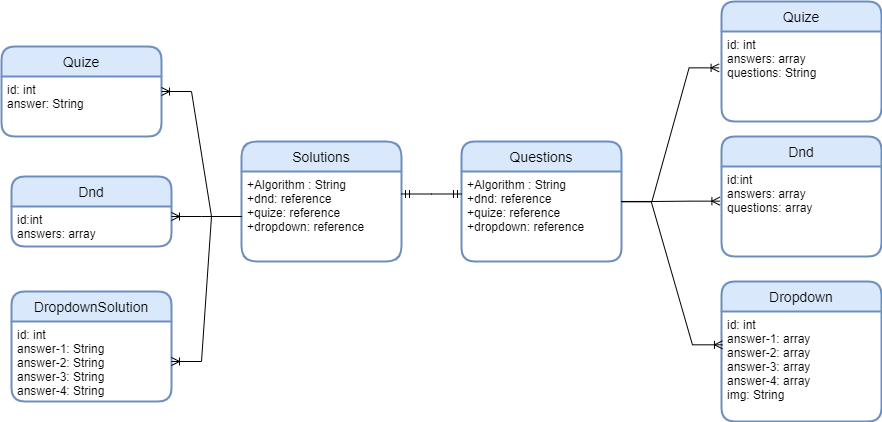

The diagram above was exported from draw.io. Its source (the exported page's mxGraphModel, read from the mxfile embedded in the PNG):
<mxGraphModel dx="2249" dy="705" grid="1" gridSize="10" guides="1" tooltips="1" connect="1" arrows="1" fold="1" page="1" pageScale="1" pageWidth="827" pageHeight="1169" math="0" shadow="0">
  <root>
    <mxCell id="0" />
    <mxCell id="1" parent="0" />
    <mxCell id="YlWFY58BSq8j7jMk7BR9-1" value="Questions" style="swimlane;childLayout=stackLayout;horizontal=1;startSize=30;horizontalStack=0;rounded=1;fontSize=14;fontStyle=0;strokeWidth=2;resizeParent=0;resizeLast=1;shadow=0;dashed=0;align=center;fillColor=#dae8fc;strokeColor=#6c8ebf;" parent="1" vertex="1">
      <mxGeometry x="100" y="530" width="160" height="120" as="geometry" />
    </mxCell>
    <mxCell id="YlWFY58BSq8j7jMk7BR9-2" value="+Algorithm : String&#10;+dnd: reference&#10;+quize: reference&#10;+dropdown: reference" style="align=left;strokeColor=none;fillColor=none;spacingLeft=4;fontSize=12;verticalAlign=top;resizable=0;rotatable=0;part=1;" parent="YlWFY58BSq8j7jMk7BR9-1" vertex="1">
      <mxGeometry y="30" width="160" height="90" as="geometry" />
    </mxCell>
    <mxCell id="YlWFY58BSq8j7jMk7BR9-4" value="Dnd" style="swimlane;childLayout=stackLayout;horizontal=1;startSize=30;horizontalStack=0;rounded=1;fontSize=14;fontStyle=0;strokeWidth=2;resizeParent=0;resizeLast=1;shadow=0;dashed=0;align=center;fillColor=#dae8fc;strokeColor=#6c8ebf;" parent="1" vertex="1">
      <mxGeometry x="360" y="525" width="160" height="120" as="geometry" />
    </mxCell>
    <mxCell id="YlWFY58BSq8j7jMk7BR9-5" value="id:int&#10;answers: array&#10;questions: array" style="align=left;strokeColor=none;fillColor=none;spacingLeft=4;fontSize=12;verticalAlign=top;resizable=0;rotatable=0;part=1;" parent="YlWFY58BSq8j7jMk7BR9-4" vertex="1">
      <mxGeometry y="30" width="160" height="90" as="geometry" />
    </mxCell>
    <mxCell id="YlWFY58BSq8j7jMk7BR9-6" value="" style="edgeStyle=entityRelationEdgeStyle;fontSize=12;html=1;endArrow=ERoneToMany;rounded=0;exitX=1;exitY=0.5;exitDx=0;exitDy=0;entryX=-0.01;entryY=0.385;entryDx=0;entryDy=0;entryPerimeter=0;" parent="1" source="YlWFY58BSq8j7jMk7BR9-1" target="YlWFY58BSq8j7jMk7BR9-5" edge="1">
      <mxGeometry width="100" height="100" relative="1" as="geometry">
        <mxPoint x="380" y="820" as="sourcePoint" />
        <mxPoint x="480" y="720" as="targetPoint" />
      </mxGeometry>
    </mxCell>
    <mxCell id="YlWFY58BSq8j7jMk7BR9-9" value="Dropdown" style="swimlane;childLayout=stackLayout;horizontal=1;startSize=30;horizontalStack=0;rounded=1;fontSize=14;fontStyle=0;strokeWidth=2;resizeParent=0;resizeLast=1;shadow=0;dashed=0;align=center;fillColor=#dae8fc;strokeColor=#6c8ebf;" parent="1" vertex="1">
      <mxGeometry x="360" y="670" width="160" height="140" as="geometry" />
    </mxCell>
    <mxCell id="YlWFY58BSq8j7jMk7BR9-10" value="id: int&#10;answer-1: array&#10;answer-2: array&#10;answer-3: array&#10;answer-4: array&#10;img: String" style="align=left;strokeColor=none;fillColor=none;spacingLeft=4;fontSize=12;verticalAlign=top;resizable=0;rotatable=0;part=1;" parent="YlWFY58BSq8j7jMk7BR9-9" vertex="1">
      <mxGeometry y="30" width="160" height="110" as="geometry" />
    </mxCell>
    <mxCell id="YlWFY58BSq8j7jMk7BR9-11" value="" style="edgeStyle=entityRelationEdgeStyle;fontSize=12;html=1;endArrow=ERoneToMany;rounded=0;exitX=0.998;exitY=0.344;exitDx=0;exitDy=0;entryX=0.006;entryY=0.312;entryDx=0;entryDy=0;entryPerimeter=0;exitPerimeter=0;" parent="1" edge="1">
      <mxGeometry width="100" height="100" relative="1" as="geometry">
        <mxPoint x="259.68000000000006" y="589.96" as="sourcePoint" />
        <mxPoint x="360.96000000000004" y="733.3200000000002" as="targetPoint" />
      </mxGeometry>
    </mxCell>
    <mxCell id="YlWFY58BSq8j7jMk7BR9-13" value="Quize" style="swimlane;childLayout=stackLayout;horizontal=1;startSize=30;horizontalStack=0;rounded=1;fontSize=14;fontStyle=0;strokeWidth=2;resizeParent=0;resizeLast=1;shadow=0;dashed=0;align=center;fillColor=#dae8fc;strokeColor=#6c8ebf;" parent="1" vertex="1">
      <mxGeometry x="360" y="390" width="160" height="120" as="geometry" />
    </mxCell>
    <mxCell id="YlWFY58BSq8j7jMk7BR9-14" value="id: int&#10;answers: array&#10;questions: String" style="align=left;strokeColor=none;fillColor=none;spacingLeft=4;fontSize=12;verticalAlign=top;resizable=0;rotatable=0;part=1;" parent="YlWFY58BSq8j7jMk7BR9-13" vertex="1">
      <mxGeometry y="30" width="160" height="90" as="geometry" />
    </mxCell>
    <mxCell id="YlWFY58BSq8j7jMk7BR9-15" value="" style="edgeStyle=entityRelationEdgeStyle;fontSize=12;html=1;endArrow=ERoneToMany;rounded=0;exitX=1.002;exitY=0.337;exitDx=0;exitDy=0;entryX=-0.015;entryY=0.404;entryDx=0;entryDy=0;entryPerimeter=0;exitPerimeter=0;" parent="1" source="YlWFY58BSq8j7jMk7BR9-2" target="YlWFY58BSq8j7jMk7BR9-14" edge="1">
      <mxGeometry width="100" height="100" relative="1" as="geometry">
        <mxPoint x="269.68000000000006" y="599.96" as="sourcePoint" />
        <mxPoint x="370.96000000000004" y="743.3200000000002" as="targetPoint" />
      </mxGeometry>
    </mxCell>
    <mxCell id="YlWFY58BSq8j7jMk7BR9-29" value="Solutions" style="swimlane;childLayout=stackLayout;horizontal=1;startSize=30;horizontalStack=0;rounded=1;fontSize=14;fontStyle=0;strokeWidth=2;resizeParent=0;resizeLast=1;shadow=0;dashed=0;align=center;fillColor=#dae8fc;strokeColor=#6c8ebf;arcSize=17;" parent="1" vertex="1">
      <mxGeometry x="-120" y="530" width="160" height="120" as="geometry" />
    </mxCell>
    <mxCell id="YlWFY58BSq8j7jMk7BR9-30" value="+Algorithm : String&#10;+dnd: reference&#10;+quize: reference&#10;+dropdown: reference" style="align=left;strokeColor=none;fillColor=none;spacingLeft=4;fontSize=12;verticalAlign=top;resizable=0;rotatable=0;part=1;" parent="YlWFY58BSq8j7jMk7BR9-29" vertex="1">
      <mxGeometry y="30" width="160" height="90" as="geometry" />
    </mxCell>
    <mxCell id="YlWFY58BSq8j7jMk7BR9-31" value="DropdownSolution" style="swimlane;childLayout=stackLayout;horizontal=1;startSize=30;horizontalStack=0;rounded=1;fontSize=14;fontStyle=0;strokeWidth=2;resizeParent=0;resizeLast=1;shadow=0;dashed=0;align=center;fillColor=#dae8fc;strokeColor=#6c8ebf;" parent="1" vertex="1">
      <mxGeometry x="-350" y="680" width="160" height="110" as="geometry" />
    </mxCell>
    <mxCell id="YlWFY58BSq8j7jMk7BR9-32" value="id: int&#10;answer-1: String&#10;answer-2: String&#10;answer-3: String&#10;answer-4: String" style="align=left;strokeColor=none;fillColor=none;spacingLeft=4;fontSize=12;verticalAlign=top;resizable=0;rotatable=0;part=1;" parent="YlWFY58BSq8j7jMk7BR9-31" vertex="1">
      <mxGeometry y="30" width="160" height="80" as="geometry" />
    </mxCell>
    <mxCell id="YlWFY58BSq8j7jMk7BR9-33" value="Dnd" style="swimlane;childLayout=stackLayout;horizontal=1;startSize=30;horizontalStack=0;rounded=1;fontSize=14;fontStyle=0;strokeWidth=2;resizeParent=0;resizeLast=1;shadow=0;dashed=0;align=center;fillColor=#dae8fc;strokeColor=#6c8ebf;" parent="1" vertex="1">
      <mxGeometry x="-350" y="565" width="160" height="70" as="geometry" />
    </mxCell>
    <mxCell id="YlWFY58BSq8j7jMk7BR9-34" value="id:int&#10;answers: array" style="align=left;strokeColor=none;fillColor=none;spacingLeft=4;fontSize=12;verticalAlign=top;resizable=0;rotatable=0;part=1;" parent="YlWFY58BSq8j7jMk7BR9-33" vertex="1">
      <mxGeometry y="30" width="160" height="40" as="geometry" />
    </mxCell>
    <mxCell id="YlWFY58BSq8j7jMk7BR9-35" value="Quize" style="swimlane;childLayout=stackLayout;horizontal=1;startSize=30;horizontalStack=0;rounded=1;fontSize=14;fontStyle=0;strokeWidth=2;resizeParent=0;resizeLast=1;shadow=0;dashed=0;align=center;fillColor=#dae8fc;strokeColor=#6c8ebf;" parent="1" vertex="1">
      <mxGeometry x="-360" y="435" width="160" height="90" as="geometry" />
    </mxCell>
    <mxCell id="YlWFY58BSq8j7jMk7BR9-36" value="id: int&#10;answer: String" style="align=left;strokeColor=none;fillColor=none;spacingLeft=4;fontSize=12;verticalAlign=top;resizable=0;rotatable=0;part=1;" parent="YlWFY58BSq8j7jMk7BR9-35" vertex="1">
      <mxGeometry y="30" width="160" height="60" as="geometry" />
    </mxCell>
    <mxCell id="YlWFY58BSq8j7jMk7BR9-37" value="" style="edgeStyle=entityRelationEdgeStyle;fontSize=12;html=1;endArrow=ERoneToMany;rounded=0;entryX=1;entryY=0.25;entryDx=0;entryDy=0;" parent="1" source="YlWFY58BSq8j7jMk7BR9-30" target="YlWFY58BSq8j7jMk7BR9-36" edge="1">
      <mxGeometry width="100" height="100" relative="1" as="geometry">
        <mxPoint x="-270" y="160" as="sourcePoint" />
        <mxPoint x="-171.5999999999999" y="159.6500000000001" as="targetPoint" />
      </mxGeometry>
    </mxCell>
    <mxCell id="YlWFY58BSq8j7jMk7BR9-38" value="" style="edgeStyle=entityRelationEdgeStyle;fontSize=12;html=1;endArrow=ERoneToMany;rounded=0;" parent="1" source="YlWFY58BSq8j7jMk7BR9-30" target="YlWFY58BSq8j7jMk7BR9-32" edge="1">
      <mxGeometry width="100" height="100" relative="1" as="geometry">
        <mxPoint x="-290" y="612.5" as="sourcePoint" />
        <mxPoint x="-196" y="505" as="targetPoint" />
      </mxGeometry>
    </mxCell>
    <mxCell id="YlWFY58BSq8j7jMk7BR9-39" value="" style="edgeStyle=entityRelationEdgeStyle;fontSize=12;html=1;endArrow=ERoneToMany;rounded=0;exitX=0;exitY=0.5;exitDx=0;exitDy=0;entryX=1;entryY=0.25;entryDx=0;entryDy=0;" parent="1" source="YlWFY58BSq8j7jMk7BR9-30" target="YlWFY58BSq8j7jMk7BR9-34" edge="1">
      <mxGeometry width="100" height="100" relative="1" as="geometry">
        <mxPoint x="-280" y="622.5" as="sourcePoint" />
        <mxPoint x="-186" y="515" as="targetPoint" />
      </mxGeometry>
    </mxCell>
    <mxCell id="mEOPnmCAxflI-97o6nKD-4" value="" style="edgeStyle=entityRelationEdgeStyle;fontSize=12;html=1;endArrow=ERmandOne;startArrow=ERmandOne;rounded=0;exitX=1;exitY=0.25;exitDx=0;exitDy=0;entryX=0;entryY=0.25;entryDx=0;entryDy=0;" parent="1" source="YlWFY58BSq8j7jMk7BR9-30" target="YlWFY58BSq8j7jMk7BR9-2" edge="1">
      <mxGeometry width="100" height="100" relative="1" as="geometry">
        <mxPoint x="150" y="740" as="sourcePoint" />
        <mxPoint x="250" y="640" as="targetPoint" />
      </mxGeometry>
    </mxCell>
  </root>
</mxGraphModel>